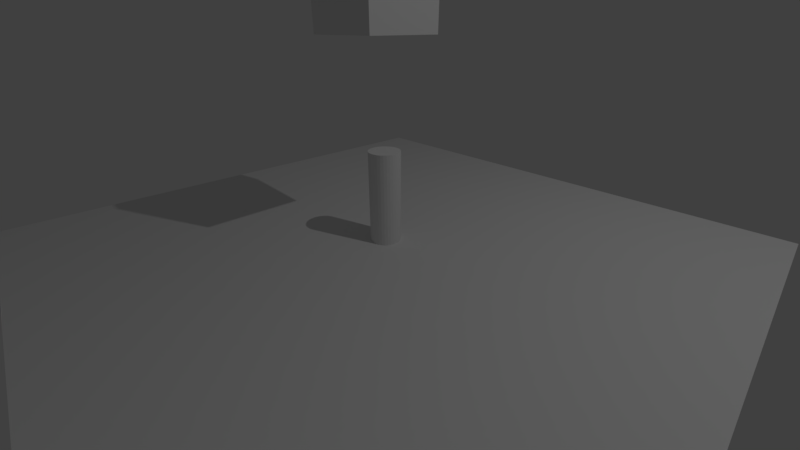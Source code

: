 # Source: break.blend  (saved by Blender 2.80.39; exported with 4.5.12 LTS)
import bpy
from mathutils import Matrix  # noqa: F401  (used for matrix-valued properties, if any)

bpy.ops.wm.read_factory_settings(use_empty=True)
scene = bpy.context.scene
scene.name = 'Scene'

# ---- collections
col_collection_1 = bpy.data.collections.new('Collection 1'); scene.collection.children.link(col_collection_1)

# ---- materials (node trees are filled in below, after node groups)
mat_material = bpy.data.materials.new('Material')
mat_material.alpha_threshold = 0.0
mat_material.use_transparent_shadow = False
mat_material.roughness = 0.5
mat_material.line_color = (0.0, 0.0, 0.0, 1.0)

# ---- material node trees
mat_material.use_nodes = True; mat_material.node_tree.nodes.clear()
_N = mat_material.node_tree.nodes; _L = mat_material.node_tree.links
n0 = _N.new('ShaderNodeOutputMaterial'); n0.name = 'Material Output'; n0.location = (300, 300)
n1 = _N.new('ShaderNodeBsdfDiffuse'); n1.name = 'Diffuse BSDF'; n1.location = (10, 300)
_L.new(n1.outputs[0], n0.inputs[0])
n0.is_active_output = True

# ---- world
world_world = bpy.data.worlds.new('World'); scene.world = world_world
world_world.use_nodes = True; world_world.node_tree.nodes.clear()
_N = world_world.node_tree.nodes; _L = world_world.node_tree.links
n0 = _N.new('ShaderNodeOutputWorld'); n0.name = 'World Output'; n0.location = (300, 300)
n1 = _N.new('ShaderNodeBackground'); n1.name = 'Background'; n1.location = (10, 300)
n1.inputs[0].default_value = (0.05088, 0.05088, 0.05088, 1.0)
_L.new(n1.outputs[0], n0.inputs[0])
n0.is_active_output = True
world_world.color = (0.05088, 0.05088, 0.05088)
world_world.use_sun_shadow = False
world_world.sun_shadow_jitter_overblur = 0.0
world_world.cycles.sampling_method = 'MANUAL'

# ---- cameras
cam_camera = bpy.data.cameras.new('Camera')
cam_camera.clip_end = 200.0
cam_camera.lens = 16.0
cam_camera.sensor_width = 32.0
cam_camera.sensor_height = 18.0
cam_camera.ortho_scale = 7.314
cam_camera.dof.focus_distance = 0.0
cam_camera.dof.aperture_fstop = 128.0

# ---- lights
light_lamp = bpy.data.lights.new('Lamp', 'POINT')
light_lamp.transmission_factor = 0.0
light_lamp.cutoff_distance = 30.0
light_lamp.energy = 1000.0
light_lamp.shadow_buffer_clip_start = 1.001
light_lamp.shadow_soft_size = 0.1
light_lamp.shadow_maximum_resolution = 0.006
light_lamp.use_absolute_resolution = True

# ---- meshes
me_cylinder = bpy.data.meshes.new('Cylinder')
me_cylinder.from_pydata([(0.0, 1.0, -1.0), (0.0, 1.0, 1.0), (0.1951, 0.9808, -1.0), (0.1951, 0.9808, 1.0), (0.3827, 0.9239, -1.0), (0.3827, 0.9239, 1.0), (0.5556, 0.8315, -1.0), (0.5556, 0.8315, 1.0), (0.7071, 0.7071, -1.0), (0.7071, 0.7071, 1.0), (0.8315, 0.5556, -1.0), (0.8315, 0.5556, 1.0), (0.9239, 0.3827, -1.0), (0.9239, 0.3827, 1.0), (0.9808, 0.1951, -1.0), (0.9808, 0.1951, 1.0), (1.0, 7.55e-08, -1.0), (1.0, 7.55e-08, 1.0), (0.9808, -0.1951, -1.0), (0.9808, -0.1951, 1.0), (0.9239, -0.3827, -1.0), (0.9239, -0.3827, 1.0), (0.8315, -0.5556, -1.0), (0.8315, -0.5556, 1.0), (0.7071, -0.7071, -1.0), (0.7071, -0.7071, 1.0), (0.5556, -0.8315, -1.0), (0.5556, -0.8315, 1.0), (0.3827, -0.9239, -1.0), (0.3827, -0.9239, 1.0), (0.1951, -0.9808, -1.0), (0.1951, -0.9808, 1.0), (-3.258e-07, -1.0, -1.0), (-3.258e-07, -1.0, 1.0), (-0.1951, -0.9808, -1.0), (-0.1951, -0.9808, 1.0), (-0.3827, -0.9239, -1.0), (-0.3827, -0.9239, 1.0), (-0.5556, -0.8315, -1.0), (-0.5556, -0.8315, 1.0), (-0.7071, -0.7071, -1.0), (-0.7071, -0.7071, 1.0), (-0.8315, -0.5556, -1.0), (-0.8315, -0.5556, 1.0), (-0.9239, -0.3827, -1.0), (-0.9239, -0.3827, 1.0), (-0.9808, -0.1951, -1.0), (-0.9808, -0.1951, 1.0), (-1.0, 9.656e-07, -1.0), (-1.0, 9.656e-07, 1.0), (-0.9808, 0.1951, -1.0), (-0.9808, 0.1951, 1.0), (-0.9239, 0.3827, -1.0), (-0.9239, 0.3827, 1.0), (-0.8315, 0.5556, -1.0), (-0.8315, 0.5556, 1.0), (-0.7071, 0.7071, -1.0), (-0.7071, 0.7071, 1.0), (-0.5556, 0.8315, -1.0), (-0.5556, 0.8315, 1.0), (-0.3827, 0.9239, -1.0), (-0.3827, 0.9239, 1.0), (-0.1951, 0.9808, -1.0), (-0.1951, 0.9808, 1.0)], [], [(0, 1, 3, 2), (2, 3, 5, 4), (4, 5, 7, 6), (6, 7, 9, 8), (8, 9, 11, 10), (10, 11, 13, 12), (12, 13, 15, 14), (14, 15, 17, 16), (16, 17, 19, 18), (18, 19, 21, 20), (20, 21, 23, 22), (22, 23, 25, 24), (24, 25, 27, 26), (26, 27, 29, 28), (28, 29, 31, 30), (30, 31, 33, 32), (32, 33, 35, 34), (34, 35, 37, 36), (36, 37, 39, 38), (38, 39, 41, 40), (40, 41, 43, 42), (42, 43, 45, 44), (44, 45, 47, 46), (46, 47, 49, 48), (48, 49, 51, 50), (50, 51, 53, 52), (52, 53, 55, 54), (54, 55, 57, 56), (56, 57, 59, 58), (58, 59, 61, 60), (3, 1, 63, 61, 59, 57, 55, 53, 51, 49, 47, 45, 43, 41, 39, 37, 35, 33, 31, 29, 27, 25, 23, 21, 19, 17, 15, 13, 11, 9, 7, 5), (60, 61, 63, 62), (62, 63, 1, 0), (0, 2, 4, 6, 8, 10, 12, 14, 16, 18, 20, 22, 24, 26, 28, 30, 32, 34, 36, 38, 40, 42, 44, 46, 48, 50, 52, 54, 56, 58, 60, 62)])
me_cylinder.use_remesh_preserve_volume = False
me_cylinder.use_remesh_preserve_attributes = False
me_cylinder.use_mirror_vertex_groups = False
me_cylinder.update()
me_plane = bpy.data.meshes.new('Plane')
me_plane.from_pydata([(-1.0, -1.0, 0.0), (1.0, -1.0, 0.0), (-1.0, 1.0, 0.0), (1.0, 1.0, 0.0)], [], [(0, 1, 3, 2)])
me_plane.use_remesh_preserve_volume = False
me_plane.use_remesh_preserve_attributes = False
me_plane.use_mirror_vertex_groups = False
me_plane.update()
me_cube = bpy.data.meshes.new('Cube')
me_cube.from_pydata([(1.0, 1.0, -1.0), (1.0, -1.0, -1.0), (-1.0, -1.0, -1.0), (-1.0, 1.0, -1.0), (1.0, 1.0, 1.0), (1.0, -1.0, 1.0), (-1.0, -1.0, 1.0), (-1.0, 1.0, 1.0)], [], [(0, 1, 2, 3), (4, 7, 6, 5), (0, 4, 5, 1), (1, 5, 6, 2), (2, 6, 7, 3), (4, 0, 3, 7)])
me_cube.materials.append(mat_material)
me_cube.use_remesh_preserve_volume = False
me_cube.use_remesh_preserve_attributes = False
me_cube.use_mirror_vertex_groups = False
me_cube.update()

# ---- objects
ob_cylinder = bpy.data.objects.new('Cylinder', me_cylinder)
ob_plane = bpy.data.objects.new('Plane', me_plane)
ob_cube = bpy.data.objects.new('Cube', me_cube)
ob_lamp = bpy.data.objects.new('Lamp', light_lamp)
ob_camera = bpy.data.objects.new('Camera', cam_camera)

# ---- transforms, parenting, visibility, modifiers, constraints
ob_cylinder.location = (0.0, 0.0, 1.207)
ob_cylinder.scale = (0.4229, 0.4229, 1.304)
ob_cylinder.lineart.crease_threshold = 0.0
ob_plane.location = (0.0, 0.0, 0.0)
ob_plane.scale = (8.0, 8.0, 8.0)
ob_plane.lineart.crease_threshold = 0.0
ob_cube.location = (-0.2288, 0.0, 6.17)
ob_cube.lock_rotations_4d = False
ob_cube.empty_display_type = 'ARROWS'
ob_cube.lineart.crease_threshold = 0.0
ob_lamp.location = (11.0, 4.0, 16.0)
ob_lamp.rotation_euler = (0.6503, 0.05522, 1.866)
ob_lamp.lock_rotations_4d = False
ob_lamp.empty_display_type = 'ARROWS'
ob_lamp.color = (0.0, 0.0, 0.0, 0.0)
ob_lamp.lineart.crease_threshold = 0.0
ob_camera.location = (7.481, -6.508, 5.344)
ob_camera.rotation_euler = (1.109, 0.0, 0.8149)
ob_camera.lock_rotations_4d = False
ob_camera.empty_display_type = 'ARROWS'
ob_camera.color = (0.0, 0.0, 0.0, 0.0)
ob_camera.display_type = 'WIRE'
ob_camera.lineart.crease_threshold = 0.0

# ---- collection membership
col_collection_1.objects.link(ob_cylinder)
col_collection_1.objects.link(ob_plane)
col_collection_1.objects.link(ob_cube)
col_collection_1.objects.link(ob_lamp)
col_collection_1.objects.link(ob_camera)

# ---- scene / render settings (as saved in the file)
scene.camera = ob_camera
scene.frame_start = 1; scene.frame_end = 250; scene.frame_set(1)
scene.render.engine = 'BLENDER_EEVEE_NEXT'
scene.render.resolution_percentage = 50
scene.render.fps = 60
scene.render.dither_intensity = 0.0
scene.render.motion_blur_shutter = 1.0
scene.cycles.use_denoising = False
scene.cycles.samples = 128
scene.cycles.sampling_pattern = 'TABULATED_SOBOL'
scene.cycles.light_sampling_threshold = 0.0
scene.cycles.use_adaptive_sampling = False
scene.cycles.use_light_tree = False
scene.cycles.blur_glossy = 0.0
scene.cycles.sample_clamp_indirect = 0.0
scene.view_settings.view_transform = 'Standard'
bpy.context.view_layer.update()
